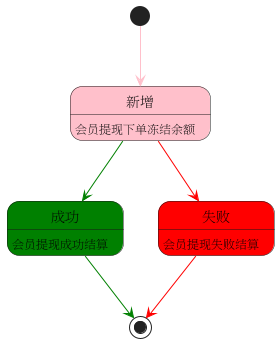

The diagram above was rendered by PlantUML. Its source (embedded in the PNG):
@startuml
state 新增 #pink
state 成功 #green
state 失败 #red
[*] -[#pink]-> 新增
新增 : 会员提现下单冻结余额
新增 -[#green]-> 成功
新增 -[#red]-> 失败
成功 : 会员提现成功结算
失败 : 会员提现失败结算
成功 -[#green]-> [*]
失败 -[#red]-> [*]
@enduml